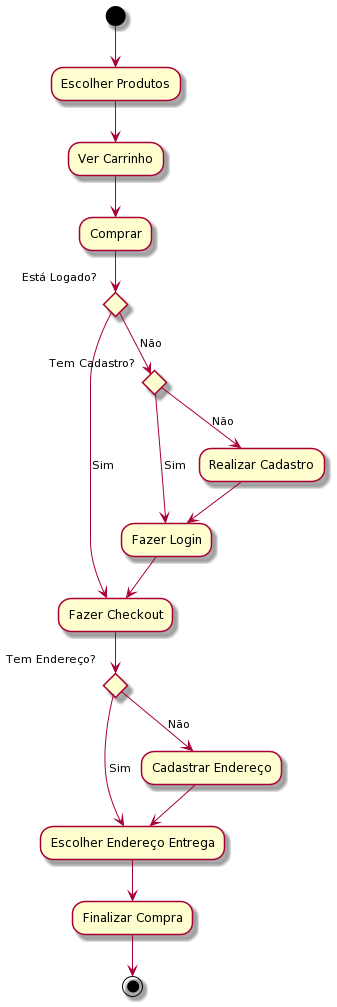

The diagram above was rendered by PlantUML. Its source (embedded in the PNG):
@startuml
(*) --> "Escolher Produtos"
"Escolher Produtos" --> "Ver Carrinho"
"Ver Carrinho" --> "Comprar"
if "Está Logado?" then
  --> [Sim] "Fazer Checkout"
else
  --> [Não] if "Tem Cadastro?" then
    --> [Sim] "Fazer Login"
  else
    --> [Não] "Realizar Cadastro"
    --> "Fazer Login"
    --> "Fazer Checkout"
  endif
endif
if "Tem Endereço?" then
  --> [Sim] "Escolher Endereço Entrega"
else
  --> [Não] "Cadastrar Endereço"
  --> "Escolher Endereço Entrega"
endif
"Escolher Endereço Entrega" --> "Finalizar Compra" 
"Finalizar Compra" --> (*)
@enduml